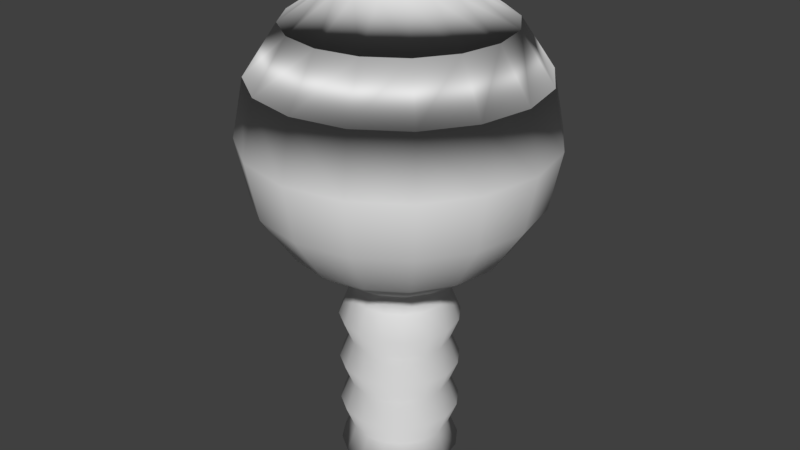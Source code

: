 # Source: PointLight.blend  (saved by Blender 2.78.0; exported with 4.5.12 LTS)
import bpy
from mathutils import Matrix  # noqa: F401  (used for matrix-valued properties, if any)

bpy.ops.wm.read_factory_settings(use_empty=True)
scene = bpy.context.scene
scene.name = 'Scene'

# ---- collections
col_collection_1 = bpy.data.collections.new('Collection 1'); scene.collection.children.link(col_collection_1)

# ---- world
world_world = bpy.data.worlds.new('World'); scene.world = world_world
world_world.color = (0.05088, 0.05088, 0.05088)
world_world.use_sun_shadow = False
world_world.sun_shadow_jitter_overblur = 0.0
world_world.cycles.sampling_method = 'MANUAL'

# ---- meshes
me_plane = bpy.data.meshes.new('Plane')
me_plane.from_pydata([(0.4, -0.3, 5.285e-08), (0.3314, 1.04, -0.002195), (0.002925, 2.964, -0.002194), (0.71, 2.671, -0.002194), (0.9268, 2.347, -0.002194), (1.003, 1.964, -0.002194), (0.9268, 1.581, -0.002195), (0.71, 1.257, -0.002195), (0.3997, 0.705, -0.001646), (0.3999, 0.03501, -0.0005486), (0.3328, 0.8725, -0.00192), (0.3329, 0.5375, -0.001372), (0.333, 0.2025, -0.0008229), (0.3331, -0.1325, -0.0002743), (0.4001, 1.04, -0.002195), (0.3678, -0.3, 0.1536), (0.3052, 1.04, 0.1253), (0.3553, 2.888, 0.146), (0.655, 2.671, 0.2702), (0.8553, 2.347, 0.3531), (0.9256, 1.964, 0.3823), (0.8553, 1.581, 0.3531), (0.655, 1.257, 0.2702), (0.368, 0.37, 0.1525), (0.3681, 0.705, 0.1519), (0.3679, 0.03501, 0.153), (0.3064, 0.8725, 0.1261), (0.3063, 0.5375, 0.1266), (0.3062, 0.2025, 0.1271), (0.306, -0.1325, 0.1277), (0.3687, 1.04, 0.1516), (0.2792, -0.3, 0.2831), (0.2323, 1.04, 0.233), (0.2706, 2.888, 0.2714), (0.5, 2.671, 0.5008), (0.6533, 2.347, 0.6541), (0.7071, 1.964, 0.7079), (0.6533, 1.581, 0.6541), (0.5, 1.257, 0.5008), (0.2799, 0.37, 0.2822), (0.2802, 0.705, 0.2817), (0.2795, 0.03501, 0.2826), (0.233, 0.8725, 0.2342), (0.2327, 0.5375, 0.2347), (0.2324, 0.2025, 0.2351), (0.2321, -0.1325, 0.2356), (0.2808, 1.04, 0.2816), (0.1479, -0.3, 0.3689), (0.1236, 1.04, 0.3047), (0.1444, 2.888, 0.3548), (0.2685, 2.671, 0.6545), (0.3515, 2.347, 0.8548), (0.3806, 1.964, 0.9251), (0.3515, 1.581, 0.8548), (0.2685, 1.257, 0.6545), (0.1488, 0.37, 0.3683), (0.1493, 0.705, 0.368), (0.1483, 0.03501, 0.3686), (0.1239, 0.8725, 0.306), (0.1234, 0.5375, 0.3063), (0.123, 0.2025, 0.3066), (0.1225, -0.1325, 0.307), (0.1499, 1.04, 0.3681), (-0.006349, -0.3, 0.3979), (-0.004154, 1.04, 0.3293), (-0.004154, 2.888, 0.3835), (-0.004154, 2.671, 0.7079), (-0.004154, 2.347, 0.9247), (-0.004154, 1.964, 1.001), (-0.004154, 1.581, 0.9247), (-0.004154, 1.257, 0.7079), (-0.005251, 0.37, 0.3977), (-0.004703, 0.705, 0.3976), (-0.0058, 0.03501, 0.3978), (-0.004428, 0.8725, 0.3306), (-0.004977, 0.5375, 0.3307), (-0.005526, 0.2025, 0.3308), (-0.006074, -0.1325, 0.331), (-0.004154, 1.04, 0.398), (-0.1599, -0.3, 0.3657), (-0.1316, 1.04, 0.3031), (-0.1524, 2.888, 0.3532), (-0.2765, 2.671, 0.6529), (-0.3595, 2.347, 0.8532), (-0.3886, 1.964, 0.9235), (-0.3595, 1.581, 0.8532), (-0.2765, 1.257, 0.6529), (-0.1588, 0.37, 0.3659), (-0.1583, 0.705, 0.366), (-0.1594, 0.03501, 0.3658), (-0.1324, 0.8725, 0.3043), (-0.1329, 0.5375, 0.3042), (-0.1335, 0.2025, 0.304), (-0.134, -0.1325, 0.3039), (-0.1579, 1.04, 0.3666), (-0.2894, -0.3, 0.2771), (-0.2394, 1.04, 0.2302), (-0.2777, 2.888, 0.2685), (-0.5071, 2.671, 0.4979), (-0.6604, 2.347, 0.6512), (-0.7142, 1.964, 0.705), (-0.6604, 1.581, 0.6512), (-0.5071, 1.257, 0.4979), (-0.2885, 0.37, 0.2777), (-0.2881, 0.705, 0.2781), (-0.289, 0.03501, 0.2774), (-0.2405, 0.8725, 0.2309), (-0.241, 0.5375, 0.2306), (-0.2415, 0.2025, 0.2303), (-0.2419, -0.1325, 0.23), (-0.288, 1.04, 0.2787), (-0.005691, -0.3, -0.007333), (-0.3752, -0.3, 0.1457), (-0.005691, 0.8, -0.007333), (-0.311, 1.04, 0.1215), (-0.3611, 2.888, 0.1423), (-0.6608, 2.671, 0.2664), (-0.8611, 2.347, 0.3494), (-0.9314, 1.964, 0.3785), (-0.8611, 1.581, 0.3494), (-0.6608, 1.257, 0.2664), (-0.3746, 0.37, 0.1467), (-0.3743, 0.705, 0.1471), (-0.3749, 0.03501, 0.1462), (-0.3124, 0.8725, 0.1218), (-0.3127, 0.5375, 0.1213), (-0.313, 0.2025, 0.1208), (-0.3133, -0.1325, 0.1204), (-0.3745, 1.04, 0.1478), (-0.4042, -0.3, -0.008465), (-0.3356, 1.04, -0.00627), (-0.3898, 2.888, -0.00627), (-0.7143, 2.671, -0.00627), (-0.931, 2.347, -0.00627), (-1.007, 1.964, -0.00627), (-0.931, 1.581, -0.00627), (-0.7143, 1.257, -0.00627), (-0.404, 0.37, -0.007368), (-0.4039, 0.705, -0.006819), (-0.4041, 0.03501, -0.007916), (-0.337, 0.8725, -0.006545), (-0.3371, 0.5375, -0.007093), (-0.3372, 0.2025, -0.007642), (-0.3373, -0.1325, -0.008191), (-0.4043, 1.04, -0.00627), (-0.372, -0.3, -0.162), (-0.3095, 1.04, -0.1337), (-0.005994, 2.964, -0.008044), (-0.3595, 2.888, -0.1545), (-0.6593, 2.671, -0.2786), (-0.8595, 2.347, -0.3616), (-0.9299, 1.964, -0.3907), (-0.8595, 1.581, -0.3616), (-0.6593, 1.257, -0.2786), (-0.3722, 0.37, -0.1609), (-0.3723, 0.705, -0.1604), (-0.3721, 0.03501, -0.1615), (-0.3106, 0.8725, -0.1345), (-0.3105, 0.5375, -0.1351), (-0.3104, 0.2025, -0.1356), (-0.3103, -0.1325, -0.1362), (-0.3729, 1.04, -0.16), (-0.2835, -0.3, -0.2916), (-0.2365, 1.04, -0.2415), (-0.2748, 2.888, -0.2798), (-0.5042, 2.671, -0.5092), (-0.6575, 2.347, -0.6625), (-0.7113, 1.964, -0.7163), (-0.6575, 1.581, -0.6625), (-0.5042, 1.257, -0.5092), (-0.2841, 0.37, -0.2906), (-0.2844, 0.705, -0.2902), (-0.2838, 0.03501, -0.2911), (-0.2373, 0.8725, -0.2427), (-0.237, 0.5375, -0.2431), (-0.2366, 0.2025, -0.2436), (-0.2363, -0.1325, -0.244), (-0.2851, 1.04, -0.2901), (-0.1521, -0.3, -0.3774), (-0.1279, 1.04, -0.3131), (-0.1486, 2.888, -0.3632), (-0.2728, 2.671, -0.663), (-0.3557, 2.347, -0.8632), (-0.3848, 1.964, -0.9335), (-0.3557, 1.581, -0.8632), (-0.2728, 1.257, -0.663), (-0.153, 0.37, -0.3767), (-0.1535, 0.705, -0.3764), (-0.1526, 0.03501, -0.3771), (-0.1281, 0.8725, -0.3145), (-0.1277, 0.5375, -0.3148), (-0.1272, 0.2025, -0.3151), (-0.1267, -0.1325, -0.3154), (-0.1541, 1.04, -0.3766), (0.002117, -0.3, -0.4063), (-7.824e-05, 1.04, -0.3377), (-7.824e-05, 2.888, -0.392), (-7.817e-05, 2.671, -0.7164), (-7.793e-05, 2.347, -0.9332), (-7.784e-05, 1.964, -1.009), (-7.805e-05, 1.581, -0.9332), (-7.808e-05, 1.257, -0.7164), (0.001019, 0.37, -0.4061), (0.0004705, 0.705, -0.406), (0.001568, 0.03501, -0.4062), (0.0001961, 0.8725, -0.3391), (0.0007448, 0.5375, -0.3392), (0.001293, 0.2025, -0.3393), (0.001842, -0.1325, -0.3394), (-7.817e-05, 1.04, -0.4064), (0.1557, -0.3, -0.3741), (0.1274, 1.04, -0.3116), (0.1481, 2.888, -0.3617), (0.2723, 2.671, -0.6614), (0.3552, 2.347, -0.8617), (0.3844, 1.964, -0.932), (0.3552, 1.581, -0.8617), (0.2723, 1.257, -0.6614), (0.1546, 0.37, -0.3743), (0.154, 0.705, -0.3745), (0.1551, 0.03501, -0.3742), (0.1282, 0.8725, -0.3127), (0.1287, 0.5375, -0.3126), (0.1293, 0.2025, -0.3125), (0.1298, -0.1325, -0.3124), (0.1537, 1.04, -0.375), (0.2852, -0.3, -0.2856), (0.2352, 1.04, -0.2386), (0.2735, 2.888, -0.277), (0.5029, 2.671, -0.5064), (0.6562, 2.347, -0.6596), (0.71, 1.964, -0.7135), (0.6562, 1.581, -0.6596), (0.5029, 1.257, -0.5064), (0.2843, 0.37, -0.2862), (0.2838, 0.705, -0.2865), (0.2848, 0.03501, -0.2859), (0.2363, 0.8725, -0.2394), (0.2368, 0.5375, -0.2391), (0.2372, 0.2025, -0.2388), (0.2377, -0.1325, -0.2384), (0.2837, 1.04, -0.2872), (0.371, -0.3, -0.1542), (0.3068, 1.04, -0.13), (0.3569, 2.888, -0.1507), (0.6566, 2.671, -0.2749), (0.8569, 2.347, -0.3578), (0.9272, 1.964, -0.387), (0.8569, 1.581, -0.3578), (0.6566, 1.257, -0.2749), (0.3704, 0.37, -0.1551), (0.3701, 0.705, -0.1556), (0.3707, 0.03501, -0.1547), (0.3081, 0.8725, -0.1302), (0.3085, 0.5375, -0.1298), (0.3088, 0.2025, -0.1293), (0.3091, -0.1325, -0.1288), (0.3702, 1.04, -0.1563), (0.3856, 2.888, -0.002194), (0.3998, 0.37, -0.001097)], [], [(7, 6, 21, 22), (10, 1, 16, 26), (0, 13, 29, 15), (11, 8, 24, 27), (111, 0, 15), (1, 14, 30, 16), (12, 259, 23, 28), (258, 2, 17), (14, 7, 22, 30), (3, 258, 17, 18), (13, 9, 25, 29), (3, 4, 19, 18), (8, 10, 26, 24), (5, 4, 19, 20), (259, 11, 27, 23), (6, 5, 20, 21), (9, 12, 28, 25), (24, 26, 42, 40), (20, 19, 35, 36), (23, 27, 43, 39), (21, 20, 36, 37), (25, 28, 44, 41), (22, 21, 37, 38), (26, 16, 32, 42), (15, 29, 45, 31), (27, 24, 40, 43), (111, 15, 31), (16, 30, 46, 32), (28, 23, 39, 44), (17, 2, 33), (30, 22, 38, 46), (18, 17, 33, 34), (29, 25, 41, 45), (18, 19, 35, 34), (39, 43, 59, 55), (37, 36, 52, 53), (41, 44, 60, 57), (38, 37, 53, 54), (42, 32, 48, 58), (31, 45, 61, 47), (43, 40, 56, 59), (111, 31, 47), (32, 46, 62, 48), (44, 39, 55, 60), (33, 2, 147, 49), (46, 38, 54, 62), (34, 33, 49, 50), (45, 41, 57, 61), (34, 35, 51, 50), (40, 42, 58, 56), (36, 35, 51, 52), (57, 60, 76, 73), (54, 53, 69, 70), (58, 48, 64, 74), (47, 61, 77, 63), (59, 56, 72, 75), (111, 47, 63), (48, 62, 78, 64), (60, 55, 71, 76), (49, 147, 65), (62, 54, 70, 78), (50, 49, 65, 66), (61, 57, 73, 77), (50, 51, 67, 66), (56, 58, 74, 72), (52, 51, 67, 68), (55, 59, 75, 71), (53, 52, 68, 69), (63, 77, 93, 79), (75, 72, 88, 91), (111, 63, 79), (64, 78, 94, 80), (76, 71, 87, 92), (65, 147, 81), (78, 70, 86, 94), (66, 65, 81, 82), (77, 73, 89, 93), (66, 67, 83, 82), (72, 74, 90, 88), (68, 67, 83, 84), (71, 75, 91, 87), (69, 68, 84, 85), (73, 76, 92, 89), (70, 69, 85, 86), (74, 64, 80, 90), (80, 94, 110, 96), (92, 87, 103, 108), (81, 147, 97), (94, 86, 102, 110), (82, 81, 97, 98), (93, 89, 105, 109), (82, 83, 99, 98), (88, 90, 106, 104), (84, 83, 99, 100), (87, 91, 107, 103), (85, 84, 100, 101), (89, 92, 108, 105), (86, 85, 101, 102), (90, 80, 96, 106), (79, 93, 109, 95), (91, 88, 104, 107), (111, 79, 95), (110, 102, 120, 128), (98, 97, 115, 116), (109, 105, 123, 127), (98, 99, 117, 116), (104, 106, 124, 122), (100, 99, 117, 118), (103, 107, 125, 121), (101, 100, 118, 119), (105, 108, 126, 123), (102, 101, 119, 120), (106, 96, 114, 124), (95, 109, 127, 112), (107, 104, 122, 125), (111, 95, 112), (96, 110, 128, 114), (108, 103, 121, 126), (97, 147, 115), (127, 123, 139, 143), (116, 117, 133, 132), (122, 124, 140, 138), (118, 117, 133, 134), (121, 125, 141, 137), (119, 118, 134, 135), (123, 126, 142, 139), (120, 119, 135, 136), (124, 114, 130, 140), (112, 127, 143, 129), (125, 122, 138, 141), (111, 112, 129), (114, 128, 144, 130), (126, 121, 137, 142), (115, 147, 131), (128, 120, 136, 144), (116, 115, 131, 132), (138, 140, 157, 155), (134, 133, 150, 151), (137, 141, 158, 154), (135, 134, 151, 152), (139, 142, 159, 156), (136, 135, 152, 153), (140, 130, 146, 157), (129, 143, 160, 145), (141, 138, 155, 158), (111, 129, 145), (130, 144, 161, 146), (142, 137, 154, 159), (131, 147, 148), (144, 136, 153, 161), (132, 131, 148, 149), (143, 139, 156, 160), (132, 133, 150, 149), (154, 158, 174, 170), (152, 151, 167, 168), (156, 159, 175, 172), (153, 152, 168, 169), (157, 146, 163, 173), (145, 160, 176, 162), (158, 155, 171, 174), (111, 145, 162), (146, 161, 177, 163), (159, 154, 170, 175), (148, 147, 164), (161, 153, 169, 177), (149, 148, 164, 165), (160, 156, 172, 176), (149, 150, 166, 165), (155, 157, 173, 171), (151, 150, 166, 167), (172, 175, 191, 188), (169, 168, 184, 185), (173, 163, 179, 189), (162, 176, 192, 178), (174, 171, 187, 190), (111, 162, 178), (163, 177, 193, 179), (175, 170, 186, 191), (164, 147, 180), (177, 169, 185, 193), (165, 164, 180, 181), (176, 172, 188, 192), (165, 166, 182, 181), (171, 173, 189, 187), (167, 166, 182, 183), (170, 174, 190, 186), (168, 167, 183, 184), (189, 179, 195, 205), (178, 192, 208, 194), (190, 187, 203, 206), (111, 178, 194), (179, 193, 209, 195), (191, 186, 202, 207), (180, 147, 196), (193, 185, 201, 209), (181, 180, 196, 197), (192, 188, 204, 208), (181, 182, 198, 197), (187, 189, 205, 203), (183, 182, 198, 199), (186, 190, 206, 202), (184, 183, 199, 200), (188, 191, 207, 204), (185, 184, 200, 201), (111, 194, 210), (195, 209, 225, 211), (207, 202, 218, 223), (196, 147, 212), (209, 201, 217, 225), (197, 196, 212, 213), (208, 204, 220, 224), (197, 198, 214, 213), (203, 205, 221, 219), (199, 198, 214, 215), (202, 206, 222, 218), (200, 199, 215, 216), (204, 207, 223, 220), (201, 200, 216, 217), (205, 195, 211, 221), (194, 208, 224, 210), (206, 203, 219, 222), (212, 147, 228), (225, 217, 233, 241), (213, 212, 228, 229), (224, 220, 236, 240), (213, 214, 230, 229), (219, 221, 237, 235), (215, 214, 230, 231), (218, 222, 238, 234), (216, 215, 231, 232), (220, 223, 239, 236), (217, 216, 232, 233), (221, 211, 227, 237), (210, 224, 240, 226), (222, 219, 235, 238), (111, 210, 226), (211, 225, 241, 227), (223, 218, 234, 239), (229, 228, 244, 245), (240, 236, 252, 256), (229, 230, 246, 245), (235, 237, 253, 251), (231, 230, 246, 247), (234, 238, 254, 250), (232, 231, 247, 248), (236, 239, 255, 252), (233, 232, 248, 249), (237, 227, 243, 253), (226, 240, 256, 242), (238, 235, 251, 254), (111, 226, 242), (227, 241, 257, 243), (239, 234, 250, 255), (228, 147, 244), (241, 233, 249, 257), (245, 246, 4, 3), (251, 253, 10, 8), (247, 246, 4, 5), (250, 254, 11, 259), (248, 247, 5, 6), (252, 255, 12, 9), (249, 248, 6, 7), (253, 243, 1, 10), (242, 256, 13, 0), (254, 251, 8, 11), (111, 242, 0), (243, 257, 14, 1), (255, 250, 259, 12), (244, 147, 2, 258), (257, 249, 7, 14), (245, 244, 258, 3), (256, 252, 9, 13)])
me_plane.polygons.foreach_set('use_smooth', [True] * 272)
me_plane.use_remesh_preserve_volume = False
me_plane.use_remesh_preserve_attributes = False
me_plane.use_mirror_vertex_groups = False
me_plane.update()

# ---- objects
ob_plane = bpy.data.objects.new('Plane', me_plane)

# ---- transforms, parenting, visibility, modifiers, constraints
ob_plane.location = (0.0, 0.0, 0.04107)
ob_plane.rotation_euler = (1.571, 2.22e-16, 2.22e-16)
ob_plane.scale = (0.1613, 0.1613, 0.1613)
ob_plane.lineart.crease_threshold = 0.0

# ---- collection membership
col_collection_1.objects.link(ob_plane)

# ---- scene / render settings (as saved in the file)
scene.frame_start = 1; scene.frame_end = 250; scene.frame_set(1)
scene.render.engine = 'BLENDER_EEVEE_NEXT'
scene.render.resolution_percentage = 50
scene.render.dither_intensity = 0.0
scene.cycles.use_denoising = False
scene.cycles.samples = 128
scene.cycles.sampling_pattern = 'TABULATED_SOBOL'
scene.cycles.light_sampling_threshold = 0.0
scene.cycles.use_adaptive_sampling = False
scene.cycles.use_light_tree = False
scene.cycles.blur_glossy = 0.0
scene.cycles.sample_clamp_indirect = 0.0
scene.view_settings.view_transform = 'Standard'
bpy.context.view_layer.update()

# ---- added for rendering (the .blend has no active camera and no usable light): camera, sun
cam_auto = bpy.data.cameras.new('AutoCamera')
cam_auto.lens = 50.0
cam_auto.sensor_width = 36.0
cam_auto.clip_end = 1000.0
ob_auto_camera = bpy.data.objects.new('AutoCamera', cam_auto)
scene.collection.objects.link(ob_auto_camera)
ob_auto_camera.location = (0.645721, -0.774592, 0.7728)
ob_auto_camera.rotation_euler = (1.09748, -7.21219e-08, 0.694738)
scene.camera = ob_auto_camera
light_auto_sun = bpy.data.lights.new('AutoSun', 'SUN')
light_auto_sun.energy = 3.0
light_auto_sun.angle = 0.0523599
ob_auto_sun = bpy.data.objects.new('AutoSun', light_auto_sun)
scene.collection.objects.link(ob_auto_sun)
ob_auto_sun.rotation_euler = (0.872665, 0.174533, 0.523599)
bpy.context.view_layer.update()
